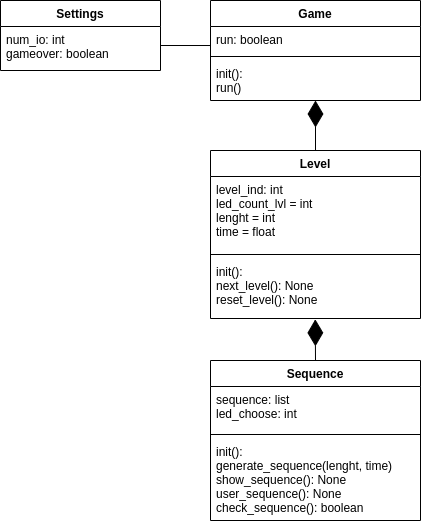

The diagram above was exported from draw.io. Its source (the exported page's mxGraphModel, read from the mxfile embedded in the PNG):
<mxGraphModel dx="1590" dy="878" grid="1" gridSize="10" guides="1" tooltips="1" connect="1" arrows="1" fold="1" page="1" pageScale="1" pageWidth="850" pageHeight="1100" math="0" shadow="0">
  <root>
    <mxCell id="0" />
    <mxCell id="1" parent="0" />
    <mxCell id="vLvu6YY81i9t5kBbPL8K-1" value="Settings" style="swimlane;fontStyle=1;align=center;verticalAlign=top;childLayout=stackLayout;horizontal=1;startSize=26;horizontalStack=0;resizeParent=1;resizeParentMax=0;resizeLast=0;collapsible=1;marginBottom=0;" parent="1" vertex="1">
      <mxGeometry x="110" y="200" width="160" height="70" as="geometry" />
    </mxCell>
    <mxCell id="vLvu6YY81i9t5kBbPL8K-2" value="num_io: int&#10;gameover: boolean" style="text;strokeColor=none;fillColor=none;align=left;verticalAlign=top;spacingLeft=4;spacingRight=4;overflow=hidden;rotatable=0;points=[[0,0.5],[1,0.5]];portConstraint=eastwest;" parent="vLvu6YY81i9t5kBbPL8K-1" vertex="1">
      <mxGeometry y="26" width="160" height="44" as="geometry" />
    </mxCell>
    <mxCell id="c43mf0O_II287r9Enmgl-1" value="Game" style="swimlane;fontStyle=1;align=center;verticalAlign=top;childLayout=stackLayout;horizontal=1;startSize=26;horizontalStack=0;resizeParent=1;resizeParentMax=0;resizeLast=0;collapsible=1;marginBottom=0;" parent="1" vertex="1">
      <mxGeometry x="320" y="200" width="210" height="100" as="geometry" />
    </mxCell>
    <mxCell id="c43mf0O_II287r9Enmgl-2" value="run: boolean" style="text;strokeColor=none;fillColor=none;align=left;verticalAlign=top;spacingLeft=4;spacingRight=4;overflow=hidden;rotatable=0;points=[[0,0.5],[1,0.5]];portConstraint=eastwest;" parent="c43mf0O_II287r9Enmgl-1" vertex="1">
      <mxGeometry y="26" width="210" height="26" as="geometry" />
    </mxCell>
    <mxCell id="c43mf0O_II287r9Enmgl-3" value="" style="line;strokeWidth=1;fillColor=none;align=left;verticalAlign=middle;spacingTop=-1;spacingLeft=3;spacingRight=3;rotatable=0;labelPosition=right;points=[];portConstraint=eastwest;" parent="c43mf0O_II287r9Enmgl-1" vertex="1">
      <mxGeometry y="52" width="210" height="8" as="geometry" />
    </mxCell>
    <mxCell id="c43mf0O_II287r9Enmgl-4" value="init():&#10;run()&#10;" style="text;strokeColor=none;fillColor=none;align=left;verticalAlign=top;spacingLeft=4;spacingRight=4;overflow=hidden;rotatable=0;points=[[0,0.5],[1,0.5]];portConstraint=eastwest;" parent="c43mf0O_II287r9Enmgl-1" vertex="1">
      <mxGeometry y="60" width="210" height="40" as="geometry" />
    </mxCell>
    <mxCell id="c43mf0O_II287r9Enmgl-5" value="Sequence" style="swimlane;fontStyle=1;align=center;verticalAlign=top;childLayout=stackLayout;horizontal=1;startSize=26;horizontalStack=0;resizeParent=1;resizeParentMax=0;resizeLast=0;collapsible=1;marginBottom=0;" parent="1" vertex="1">
      <mxGeometry x="320" y="560" width="210" height="160" as="geometry" />
    </mxCell>
    <mxCell id="c43mf0O_II287r9Enmgl-6" value="sequence: list&#10;led_choose: int&#10;" style="text;strokeColor=none;fillColor=none;align=left;verticalAlign=top;spacingLeft=4;spacingRight=4;overflow=hidden;rotatable=0;points=[[0,0.5],[1,0.5]];portConstraint=eastwest;" parent="c43mf0O_II287r9Enmgl-5" vertex="1">
      <mxGeometry y="26" width="210" height="44" as="geometry" />
    </mxCell>
    <mxCell id="c43mf0O_II287r9Enmgl-7" value="" style="line;strokeWidth=1;fillColor=none;align=left;verticalAlign=middle;spacingTop=-1;spacingLeft=3;spacingRight=3;rotatable=0;labelPosition=right;points=[];portConstraint=eastwest;" parent="c43mf0O_II287r9Enmgl-5" vertex="1">
      <mxGeometry y="70" width="210" height="8" as="geometry" />
    </mxCell>
    <mxCell id="c43mf0O_II287r9Enmgl-8" value="init():&#10;generate_sequence(lenght, time)&#10;show_sequence(): None&#10;user_sequence(): None&#10;check_sequence(): boolean" style="text;strokeColor=none;fillColor=none;align=left;verticalAlign=top;spacingLeft=4;spacingRight=4;overflow=hidden;rotatable=0;points=[[0,0.5],[1,0.5]];portConstraint=eastwest;" parent="c43mf0O_II287r9Enmgl-5" vertex="1">
      <mxGeometry y="78" width="210" height="82" as="geometry" />
    </mxCell>
    <mxCell id="c43mf0O_II287r9Enmgl-11" value="" style="endArrow=diamondThin;endFill=1;endSize=24;html=1;rounded=0;exitX=0.5;exitY=0;exitDx=0;exitDy=0;entryX=0.499;entryY=1.014;entryDx=0;entryDy=0;entryPerimeter=0;" parent="1" source="c43mf0O_II287r9Enmgl-5" target="CUZDBRXQHxgWktqQ_okT-7" edge="1">
      <mxGeometry width="160" relative="1" as="geometry">
        <mxPoint x="530" y="280" as="sourcePoint" />
        <mxPoint x="402" y="450" as="targetPoint" />
        <Array as="points" />
      </mxGeometry>
    </mxCell>
    <mxCell id="CUZDBRXQHxgWktqQ_okT-4" value="Level" style="swimlane;fontStyle=1;align=center;verticalAlign=top;childLayout=stackLayout;horizontal=1;startSize=26;horizontalStack=0;resizeParent=1;resizeParentMax=0;resizeLast=0;collapsible=1;marginBottom=0;" parent="1" vertex="1">
      <mxGeometry x="320" y="350" width="210" height="168" as="geometry" />
    </mxCell>
    <mxCell id="CUZDBRXQHxgWktqQ_okT-5" value="level_ind: int&#10;led_count_lvl = int&#10;lenght = int&#10;time = float" style="text;strokeColor=none;fillColor=none;align=left;verticalAlign=top;spacingLeft=4;spacingRight=4;overflow=hidden;rotatable=0;points=[[0,0.5],[1,0.5]];portConstraint=eastwest;" parent="CUZDBRXQHxgWktqQ_okT-4" vertex="1">
      <mxGeometry y="26" width="210" height="74" as="geometry" />
    </mxCell>
    <mxCell id="CUZDBRXQHxgWktqQ_okT-6" value="" style="line;strokeWidth=1;fillColor=none;align=left;verticalAlign=middle;spacingTop=-1;spacingLeft=3;spacingRight=3;rotatable=0;labelPosition=right;points=[];portConstraint=eastwest;" parent="CUZDBRXQHxgWktqQ_okT-4" vertex="1">
      <mxGeometry y="100" width="210" height="8" as="geometry" />
    </mxCell>
    <mxCell id="CUZDBRXQHxgWktqQ_okT-7" value="init():&#10;next_level(): None&#10;reset_level(): None" style="text;strokeColor=none;fillColor=none;align=left;verticalAlign=top;spacingLeft=4;spacingRight=4;overflow=hidden;rotatable=0;points=[[0,0.5],[1,0.5]];portConstraint=eastwest;" parent="CUZDBRXQHxgWktqQ_okT-4" vertex="1">
      <mxGeometry y="108" width="210" height="60" as="geometry" />
    </mxCell>
    <mxCell id="CUZDBRXQHxgWktqQ_okT-8" value="" style="endArrow=diamondThin;endFill=1;endSize=24;html=1;rounded=0;entryX=0.5;entryY=1;entryDx=0;entryDy=0;entryPerimeter=0;exitX=0.5;exitY=0;exitDx=0;exitDy=0;" parent="1" source="CUZDBRXQHxgWktqQ_okT-4" target="c43mf0O_II287r9Enmgl-4" edge="1">
      <mxGeometry width="160" relative="1" as="geometry">
        <mxPoint x="400" y="330" as="sourcePoint" />
        <mxPoint x="560" y="330" as="targetPoint" />
      </mxGeometry>
    </mxCell>
    <mxCell id="CUZDBRXQHxgWktqQ_okT-12" value="" style="endArrow=none;html=1;rounded=0;exitX=0;exitY=0.731;exitDx=0;exitDy=0;exitPerimeter=0;" parent="1" source="c43mf0O_II287r9Enmgl-2" edge="1">
      <mxGeometry width="50" height="50" relative="1" as="geometry">
        <mxPoint x="310" y="250" as="sourcePoint" />
        <mxPoint x="270" y="245" as="targetPoint" />
      </mxGeometry>
    </mxCell>
  </root>
</mxGraphModel>